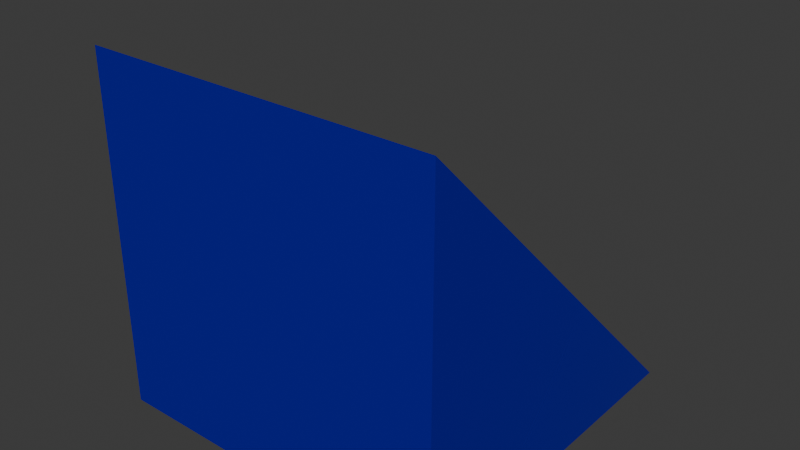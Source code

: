 # Source: blend.blend  (saved by Blender 4.5.90; exported with 4.5.12 LTS)
import bpy
from mathutils import Matrix  # noqa: F401  (used for matrix-valued properties, if any)

bpy.ops.wm.read_factory_settings(use_empty=True)
scene = bpy.context.scene
scene.name = 'Scene'

# ---- collections
col_collection = bpy.data.collections.new('Collection'); scene.collection.children.link(col_collection)

# ---- materials (node trees are filled in below, after node groups)
mat_x = bpy.data.materials.new('マテリアル')

# ---- material node trees
mat_x.use_nodes = True; mat_x.node_tree.nodes.clear()
_N = mat_x.node_tree.nodes; _L = mat_x.node_tree.links
n0 = _N.new('ShaderNodeBsdfPrincipled'); n0.name = 'プリンシプルBSDF'; n0.location = (-200, 100)
n0.inputs[0].default_value = (0.0154, 0.0, 0.8005, 1.0)
n0.inputs[1].default_value = 0.6246
n0.inputs[2].default_value = 0.2082
n0.inputs[3].default_value = 1.7
n1 = _N.new('ShaderNodeOutputMaterial'); n1.name = 'マテリアル出力'; n1.location = (200, 100)
_L.new(n0.outputs[0], n1.inputs[0])
n1.is_active_output = True

# ---- world
world_world = bpy.data.worlds.new('World'); scene.world = world_world
world_world.use_nodes = True; world_world.node_tree.nodes.clear()
_N = world_world.node_tree.nodes; _L = world_world.node_tree.links
n0 = _N.new('ShaderNodeOutputWorld'); n0.name = 'World Output'; n0.location = (200, 100)
n1 = _N.new('ShaderNodeBackground'); n1.name = 'Background'; n1.location = (-200, 100)
n1.inputs[0].default_value = (0.05088, 0.05088, 0.05088, 1.0)
_L.new(n1.outputs[0], n0.inputs[0])
n0.is_active_output = True
world_world.color = (0.05088, 0.05088, 0.05088)
world_world.sun_shadow_jitter_overblur = 0.0

# ---- meshes
me_x = bpy.data.meshes.new('立方体')
me_x.from_pydata([(1.0, -1.024, 0.0006493), (1.0, -1.024, 2.001), (1.0, 0.9756, 0.0006493), (0.0, 0.9756, 0.0006493), (0.0, -1.024, 0.0006493), (0.0, -1.024, 2.001), (1.0, -1.024, 1.001), (0.0, -1.024, 1.001), (1.0, -0.02441, 0.0006493), (0.0, -0.02441, 0.0006493), (1.0, -0.02441, 1.001), (1.038, -0.01682, 0.915)], [], [(9, 8, 0, 4), (6, 1, 5, 7), (0, 6, 7, 4), (8, 10, 6, 0), (3, 2, 8, 9), (6, 10, 1), (10, 8, 2), (3, 5, 1, 2)])
_uv = me_x.uv_layers.new(name='UVマップ')
_uv.uv.foreach_set('vector', [0.25, 0.625, 0.375, 0.625, 0.375, 0.75, 0.25, 0.75, 0.5, 0.75, 0.625, 0.75, 0.625, 0.875, 0.5, 0.875, 0.375, 0.75, 0.5, 0.75, 0.5, 0.875, 0.375, 0.875, 0.375, 0.625, 0.5, 0.625, 0.5, 0.75, 0.375, 0.75, 0.25, 0.5, 0.375, 0.5, 0.375, 0.625, 0.25, 0.625, 0.0, 0.0, 0.0, 0.0, 0.0, 0.0, 0.0, 0.0, 0.0, 0.0, 0.0, 0.0, 0.25, 0.5, 0.625, 0.875, 0.625, 0.75, 0.375, 0.5])
me_x.materials.append(mat_x)
me_x.update()
arm_x = bpy.data.armatures.new('中心')  # bones are not reproduced

# ---- objects
ob_x = bpy.data.objects.new('立方体', me_x)
ob_x_1 = bpy.data.objects.new('アーマチュア', arm_x)

# ---- transforms, parenting, visibility, modifiers, constraints
ob_x.parent = ob_x_1
ob_x.matrix_parent_inverse = Matrix(((1.0, -0.0, 0.0, -0.0), (-0.0, 1.0, -0.0, 0.0), (0.0, -0.0, 1.0, 0.0003383), (-0.0, 0.0, -0.0, 1.0)))
ob_x.location = (0.0, 0.0, 0.0)
_vg = ob_x.vertex_groups.new(name='ボーン')
_vg = ob_x.vertex_groups.new(name='端01.L')
for _i, _w in zip([3, 5, 7, 9, 10], [0.00408, 0.004014, 0.002007, 0.00204, 0.2483]): _vg.add([_i], _w, 'REPLACE')
_vg = ob_x.vertex_groups.new(name='端03.L')
for _i, _w in zip([2, 3, 4, 7, 8, 9, 10, 11], [0.9938, 0.5498, 0.007509, 0.003754, 0.4969, 0.2786, 0.2485, 0.9938]): _vg.add([_i], _w, 'REPLACE')
_vg = ob_x.vertex_groups.new(name='端04.L')
for _i, _w in zip([0, 3, 4, 5, 6, 7, 8, 9, 10], [0.994, 0.004415, 0.5529, 0.004352, 0.497, 0.2786, 0.497, 0.2786, 0.2485]): _vg.add([_i], _w, 'REPLACE')
_vg = ob_x.vertex_groups.new(name='端02.L')
for _i, _w in zip([1, 4, 5, 6, 7, 9, 10], [0.9979, 0.007637, 0.551, 0.499, 0.2793, 0.003819, 0.2495]): _vg.add([_i], _w, 'REPLACE')
_vg = ob_x.vertex_groups.new(name='端01.R')
_vg = ob_x.vertex_groups.new(name='端03.R')
for _i, _w in zip([3, 9], [0.3573, 0.1786]): _vg.add([_i], _w, 'REPLACE')
_vg = ob_x.vertex_groups.new(name='端04.R')
for _i, _w in zip([4, 7, 9], [0.3482, 0.1741, 0.1741]): _vg.add([_i], _w, 'REPLACE')
_vg = ob_x.vertex_groups.new(name='端02.R')
for _i, _w in zip([5, 7], [0.3558, 0.1779]): _vg.add([_i], _w, 'REPLACE')
_vg = ob_x.vertex_groups.new(name='ボーン01.L')
for _i, _w in zip([1, 4, 5, 6, 7, 9, 10], [1.0, 0.0, 1.0, 0.3934, 1.0, 0.0, 0.1283]): _vg.add([_i], _w, 'REPLACE')
_vg = ob_x.vertex_groups.new(name='ボーン02.L')
for _i, _w in zip([3, 5, 7, 9, 10], [0.0, 0.005457, 0.0, 0.001944, 0.3855]): _vg.add([_i], _w, 'REPLACE')
_vg = ob_x.vertex_groups.new(name='ボーン03.L')
for _i, _w in zip([0, 3, 4, 5, 6, 7, 8, 9, 10], [1.0, 0.0, 1.0, 0.0, 0.6066, 0.0, 0.09445, 0.03147, 0.0]): _vg.add([_i], _w, 'REPLACE')
_vg = ob_x.vertex_groups.new(name='ボーン04.L')
for _i, _w in zip([2, 3, 4, 7, 8, 9, 10, 11], [1.0, 1.0, 0.0, 0.0, 0.9056, 0.9685, 0.8717, 1.0]): _vg.add([_i], _w, 'REPLACE')
_vg = ob_x.vertex_groups.new(name='ボーン01.R')
for _i, _w in zip([5, 7], [0.0, 0.0]): _vg.add([_i], _w, 'REPLACE')
_vg = ob_x.vertex_groups.new(name='ボーン02.R')
_vg = ob_x.vertex_groups.new(name='ボーン03.R')
for _i, _w in zip([4, 7, 9], [0.0, 0.0, 0.0]): _vg.add([_i], _w, 'REPLACE')
_vg = ob_x.vertex_groups.new(name='ボーン04.R')
for _i, _w in zip([3, 9], [0.0, 0.0]): _vg.add([_i], _w, 'REPLACE')
_m = ob_x.modifiers.new('ミラー', 'MIRROR')
_m.use_clip = True
_m = ob_x.modifiers.new('アーマチュア', 'ARMATURE')
_m.object = ob_x_1
ob_x_1.location = (0.0, 0.0, 0.001053)
ob_x_1.show_in_front = True

# ---- collection membership
col_collection.objects.link(ob_x)
col_collection.objects.link(ob_x_1)

# ---- scene / render settings (as saved in the file)
scene.frame_start = 1; scene.frame_end = 250; scene.frame_set(5)
scene.render.engine = 'BLENDER_EEVEE_NEXT'
bpy.context.view_layer.update()

# ---- added for rendering (the .blend has no active camera and no usable light): camera, sun
cam_auto = bpy.data.cameras.new('AutoCamera')
cam_auto.lens = 50.0
cam_auto.sensor_width = 36.0
cam_auto.clip_end = 1000.0
ob_auto_camera = bpy.data.objects.new('AutoCamera', cam_auto)
scene.collection.objects.link(ob_auto_camera)
ob_auto_camera.location = (3.2461, -3.91972, 3.59892)
ob_auto_camera.rotation_euler = (1.09748, -7.21219e-08, 0.694738)
scene.camera = ob_auto_camera
light_auto_sun = bpy.data.lights.new('AutoSun', 'SUN')
light_auto_sun.energy = 3.0
light_auto_sun.angle = 0.0523599
ob_auto_sun = bpy.data.objects.new('AutoSun', light_auto_sun)
scene.collection.objects.link(ob_auto_sun)
ob_auto_sun.rotation_euler = (0.872665, 0.174533, 0.523599)
bpy.context.view_layer.update()
